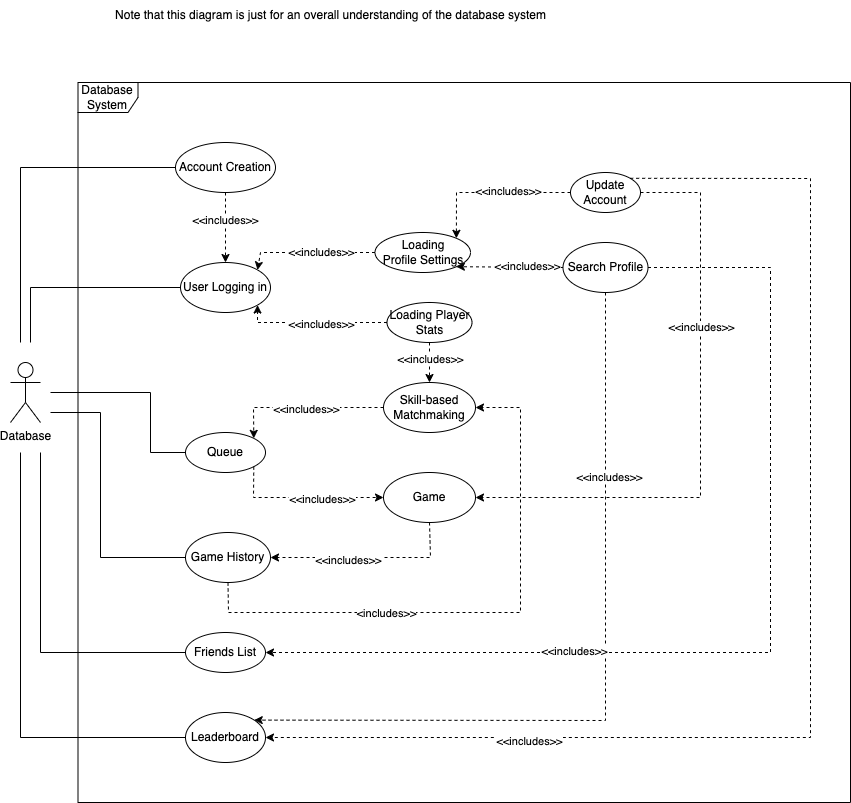

The diagram above was exported from draw.io. Its source (the exported page's mxGraphModel, read from the mxfile embedded in the PNG):
<mxGraphModel dx="1382" dy="855" grid="1" gridSize="10" guides="1" tooltips="1" connect="1" arrows="1" fold="1" page="1" pageScale="1" pageWidth="850" pageHeight="1100" background="#ffffff" math="0" shadow="0">
  <root>
    <mxCell id="0" />
    <mxCell id="1" parent="0" />
    <mxCell id="GFyyWT3UzMdkApOof-4x-3" value="Queue" style="ellipse;whiteSpace=wrap;html=1;" parent="1" vertex="1">
      <mxGeometry x="185" y="440" width="80" height="40" as="geometry" />
    </mxCell>
    <mxCell id="GFyyWT3UzMdkApOof-4x-4" value="User Logging in" style="ellipse;whiteSpace=wrap;html=1;" parent="1" vertex="1">
      <mxGeometry x="180" y="270" width="90" height="50" as="geometry" />
    </mxCell>
    <mxCell id="GFyyWT3UzMdkApOof-4x-5" value="Account Creation" style="ellipse;whiteSpace=wrap;html=1;" parent="1" vertex="1">
      <mxGeometry x="175" y="150" width="100" height="50" as="geometry" />
    </mxCell>
    <mxCell id="GFyyWT3UzMdkApOof-4x-6" value="Note that this diagram is just for an overall understanding of the database system" style="text;html=1;align=center;verticalAlign=middle;resizable=0;points=[];autosize=1;strokeColor=none;fillColor=none;" parent="1" vertex="1">
      <mxGeometry x="105" y="8" width="450" height="30" as="geometry" />
    </mxCell>
    <mxCell id="GFyyWT3UzMdkApOof-4x-7" value="Loading&lt;div&gt;Profile Settings&lt;/div&gt;" style="ellipse;whiteSpace=wrap;html=1;" parent="1" vertex="1">
      <mxGeometry x="374.5" y="240" width="95.5" height="40" as="geometry" />
    </mxCell>
    <mxCell id="GFyyWT3UzMdkApOof-4x-8" value="Loading Player&lt;div&gt;Stats&lt;/div&gt;" style="ellipse;whiteSpace=wrap;html=1;" parent="1" vertex="1">
      <mxGeometry x="386.5" y="310" width="85" height="40" as="geometry" />
    </mxCell>
    <mxCell id="GFyyWT3UzMdkApOof-4x-10" value="Database" style="shape=umlActor;verticalLabelPosition=bottom;verticalAlign=top;html=1;outlineConnect=0;" parent="1" vertex="1">
      <mxGeometry x="10" y="370" width="30" height="60" as="geometry" />
    </mxCell>
    <mxCell id="GFyyWT3UzMdkApOof-4x-15" value="Skill-based&lt;div&gt;Matchmaking&lt;/div&gt;" style="ellipse;whiteSpace=wrap;html=1;" parent="1" vertex="1">
      <mxGeometry x="383" y="390" width="92" height="50" as="geometry" />
    </mxCell>
    <mxCell id="GFyyWT3UzMdkApOof-4x-16" value="Game" style="ellipse;whiteSpace=wrap;html=1;" parent="1" vertex="1">
      <mxGeometry x="383" y="480" width="92" height="50" as="geometry" />
    </mxCell>
    <mxCell id="GFyyWT3UzMdkApOof-4x-17" value="" style="endArrow=classic;html=1;rounded=0;entryX=1;entryY=0;entryDx=0;entryDy=0;exitX=0;exitY=0.5;exitDx=0;exitDy=0;dashed=1;" parent="1" source="GFyyWT3UzMdkApOof-4x-15" target="GFyyWT3UzMdkApOof-4x-3" edge="1">
      <mxGeometry width="50" height="50" relative="1" as="geometry">
        <mxPoint x="300" y="400" as="sourcePoint" />
        <mxPoint x="350" y="350" as="targetPoint" />
        <Array as="points">
          <mxPoint x="253" y="415" />
        </Array>
      </mxGeometry>
    </mxCell>
    <mxCell id="GFyyWT3UzMdkApOof-4x-18" value="&amp;lt;&amp;lt;includes&amp;gt;&amp;gt;" style="edgeLabel;html=1;align=center;verticalAlign=middle;resizable=0;points=[];" parent="GFyyWT3UzMdkApOof-4x-17" vertex="1" connectable="0">
      <mxGeometry x="-0.0286" y="1" relative="1" as="geometry">
        <mxPoint as="offset" />
      </mxGeometry>
    </mxCell>
    <mxCell id="GFyyWT3UzMdkApOof-4x-19" value="" style="endArrow=classic;html=1;rounded=0;entryX=1;entryY=0;entryDx=0;entryDy=0;exitX=0;exitY=0.5;exitDx=0;exitDy=0;dashed=1;" parent="1" source="GFyyWT3UzMdkApOof-4x-7" target="GFyyWT3UzMdkApOof-4x-4" edge="1">
      <mxGeometry width="50" height="50" relative="1" as="geometry">
        <mxPoint x="360" y="320" as="sourcePoint" />
        <mxPoint x="410" y="270" as="targetPoint" />
        <Array as="points">
          <mxPoint x="260" y="260" />
        </Array>
      </mxGeometry>
    </mxCell>
    <mxCell id="GFyyWT3UzMdkApOof-4x-20" value="&amp;lt;&amp;lt;includes&amp;gt;&amp;gt;" style="edgeLabel;html=1;align=center;verticalAlign=middle;resizable=0;points=[];" parent="GFyyWT3UzMdkApOof-4x-19" vertex="1" connectable="0">
      <mxGeometry x="-0.1936" y="-1" relative="1" as="geometry">
        <mxPoint as="offset" />
      </mxGeometry>
    </mxCell>
    <mxCell id="GFyyWT3UzMdkApOof-4x-23" value="" style="endArrow=classic;html=1;rounded=0;exitX=0;exitY=0.5;exitDx=0;exitDy=0;entryX=1;entryY=1;entryDx=0;entryDy=0;dashed=1;" parent="1" source="GFyyWT3UzMdkApOof-4x-8" target="GFyyWT3UzMdkApOof-4x-4" edge="1">
      <mxGeometry width="50" height="50" relative="1" as="geometry">
        <mxPoint x="30" y="400" as="sourcePoint" />
        <mxPoint x="80" y="350" as="targetPoint" />
        <Array as="points">
          <mxPoint x="257" y="330" />
        </Array>
      </mxGeometry>
    </mxCell>
    <mxCell id="GFyyWT3UzMdkApOof-4x-24" value="&amp;lt;&amp;lt;includes&amp;gt;&amp;gt;" style="edgeLabel;html=1;align=center;verticalAlign=middle;resizable=0;points=[];" parent="GFyyWT3UzMdkApOof-4x-23" vertex="1" connectable="0">
      <mxGeometry x="-0.1001" y="1" relative="1" as="geometry">
        <mxPoint as="offset" />
      </mxGeometry>
    </mxCell>
    <mxCell id="GFyyWT3UzMdkApOof-4x-25" value="" style="endArrow=classic;html=1;rounded=0;exitX=1;exitY=1;exitDx=0;exitDy=0;dashed=1;entryX=0;entryY=0.5;entryDx=0;entryDy=0;" parent="1" source="GFyyWT3UzMdkApOof-4x-3" target="GFyyWT3UzMdkApOof-4x-16" edge="1">
      <mxGeometry width="50" height="50" relative="1" as="geometry">
        <mxPoint x="310" y="580" as="sourcePoint" />
        <mxPoint x="360" y="560" as="targetPoint" />
        <Array as="points">
          <mxPoint x="253" y="505" />
        </Array>
      </mxGeometry>
    </mxCell>
    <mxCell id="GFyyWT3UzMdkApOof-4x-27" value="&amp;lt;&amp;lt;includes&amp;gt;&amp;gt;" style="edgeLabel;html=1;align=center;verticalAlign=middle;resizable=0;points=[];" parent="GFyyWT3UzMdkApOof-4x-25" vertex="1" connectable="0">
      <mxGeometry x="0.2347" y="-1" relative="1" as="geometry">
        <mxPoint as="offset" />
      </mxGeometry>
    </mxCell>
    <mxCell id="GFyyWT3UzMdkApOof-4x-29" value="Leaderboard" style="ellipse;whiteSpace=wrap;html=1;" parent="1" vertex="1">
      <mxGeometry x="185" y="720" width="80" height="50" as="geometry" />
    </mxCell>
    <mxCell id="GFyyWT3UzMdkApOof-4x-30" value="Update Account" style="ellipse;whiteSpace=wrap;html=1;" parent="1" vertex="1">
      <mxGeometry x="570" y="180" width="70" height="40" as="geometry" />
    </mxCell>
    <mxCell id="GFyyWT3UzMdkApOof-4x-31" value="Search Profile" style="ellipse;whiteSpace=wrap;html=1;" parent="1" vertex="1">
      <mxGeometry x="562.5" y="250" width="85" height="50" as="geometry" />
    </mxCell>
    <mxCell id="auevrJgHh7w3_28Tty_4-2" value="" style="endArrow=classic;html=1;rounded=0;entryX=1;entryY=1;entryDx=0;entryDy=0;exitX=0;exitY=0.5;exitDx=0;exitDy=0;dashed=1;" edge="1" parent="1" source="GFyyWT3UzMdkApOof-4x-31" target="GFyyWT3UzMdkApOof-4x-7">
      <mxGeometry width="50" height="50" relative="1" as="geometry">
        <mxPoint x="570" y="410" as="sourcePoint" />
        <mxPoint x="620" y="360" as="targetPoint" />
      </mxGeometry>
    </mxCell>
    <mxCell id="auevrJgHh7w3_28Tty_4-3" value="&amp;lt;&amp;lt;includes&amp;gt;&amp;gt;" style="edgeLabel;html=1;align=center;verticalAlign=middle;resizable=0;points=[];" vertex="1" connectable="0" parent="auevrJgHh7w3_28Tty_4-2">
      <mxGeometry x="-0.3195" y="-1" relative="1" as="geometry">
        <mxPoint as="offset" />
      </mxGeometry>
    </mxCell>
    <mxCell id="auevrJgHh7w3_28Tty_4-4" value="" style="endArrow=classic;html=1;rounded=0;exitX=0;exitY=0.5;exitDx=0;exitDy=0;entryX=1;entryY=0;entryDx=0;entryDy=0;dashed=1;" edge="1" parent="1" source="GFyyWT3UzMdkApOof-4x-30" target="GFyyWT3UzMdkApOof-4x-7">
      <mxGeometry width="50" height="50" relative="1" as="geometry">
        <mxPoint x="460" y="200" as="sourcePoint" />
        <mxPoint x="510" y="150" as="targetPoint" />
        <Array as="points">
          <mxPoint x="456" y="200" />
        </Array>
      </mxGeometry>
    </mxCell>
    <mxCell id="auevrJgHh7w3_28Tty_4-5" value="&amp;lt;&amp;lt;includes&amp;gt;&amp;gt;" style="edgeLabel;html=1;align=center;verticalAlign=middle;resizable=0;points=[];" vertex="1" connectable="0" parent="auevrJgHh7w3_28Tty_4-4">
      <mxGeometry x="-0.2282" y="-2" relative="1" as="geometry">
        <mxPoint as="offset" />
      </mxGeometry>
    </mxCell>
    <mxCell id="auevrJgHh7w3_28Tty_4-6" value="" style="endArrow=classic;html=1;rounded=0;exitX=0.5;exitY=1;exitDx=0;exitDy=0;entryX=1;entryY=0;entryDx=0;entryDy=0;dashed=1;" edge="1" parent="1" source="GFyyWT3UzMdkApOof-4x-31" target="GFyyWT3UzMdkApOof-4x-29">
      <mxGeometry width="50" height="50" relative="1" as="geometry">
        <mxPoint x="570" y="430" as="sourcePoint" />
        <mxPoint x="620" y="380" as="targetPoint" />
        <Array as="points">
          <mxPoint x="605" y="728" />
        </Array>
      </mxGeometry>
    </mxCell>
    <mxCell id="auevrJgHh7w3_28Tty_4-7" value="&amp;lt;&amp;lt;includes&amp;gt;&amp;gt;" style="edgeLabel;html=1;align=center;verticalAlign=middle;resizable=0;points=[];" vertex="1" connectable="0" parent="auevrJgHh7w3_28Tty_4-6">
      <mxGeometry x="-0.5279" y="3" relative="1" as="geometry">
        <mxPoint as="offset" />
      </mxGeometry>
    </mxCell>
    <mxCell id="auevrJgHh7w3_28Tty_4-8" value="" style="endArrow=classic;html=1;rounded=0;exitX=1;exitY=0.5;exitDx=0;exitDy=0;entryX=1;entryY=0.5;entryDx=0;entryDy=0;dashed=1;" edge="1" parent="1" source="GFyyWT3UzMdkApOof-4x-30" target="GFyyWT3UzMdkApOof-4x-16">
      <mxGeometry width="50" height="50" relative="1" as="geometry">
        <mxPoint x="730" y="220" as="sourcePoint" />
        <mxPoint x="780" y="170" as="targetPoint" />
        <Array as="points">
          <mxPoint x="700" y="200" />
          <mxPoint x="700" y="505" />
        </Array>
      </mxGeometry>
    </mxCell>
    <mxCell id="auevrJgHh7w3_28Tty_4-9" value="&amp;lt;&amp;lt;includes&amp;gt;&amp;gt;" style="edgeLabel;html=1;align=center;verticalAlign=middle;resizable=0;points=[];" vertex="1" connectable="0" parent="auevrJgHh7w3_28Tty_4-8">
      <mxGeometry x="-0.3382" relative="1" as="geometry">
        <mxPoint as="offset" />
      </mxGeometry>
    </mxCell>
    <mxCell id="auevrJgHh7w3_28Tty_4-10" value="" style="endArrow=classic;html=1;rounded=0;exitX=0.5;exitY=1;exitDx=0;exitDy=0;entryX=0.5;entryY=0;entryDx=0;entryDy=0;dashed=1;" edge="1" parent="1" source="GFyyWT3UzMdkApOof-4x-5" target="GFyyWT3UzMdkApOof-4x-4">
      <mxGeometry width="50" height="50" relative="1" as="geometry">
        <mxPoint x="110" y="290" as="sourcePoint" />
        <mxPoint x="160" y="240" as="targetPoint" />
      </mxGeometry>
    </mxCell>
    <mxCell id="auevrJgHh7w3_28Tty_4-11" value="&amp;lt;&amp;lt;includes&amp;gt;&amp;gt;" style="edgeLabel;html=1;align=center;verticalAlign=middle;resizable=0;points=[];" vertex="1" connectable="0" parent="auevrJgHh7w3_28Tty_4-10">
      <mxGeometry x="-0.2219" y="-1" relative="1" as="geometry">
        <mxPoint as="offset" />
      </mxGeometry>
    </mxCell>
    <mxCell id="auevrJgHh7w3_28Tty_4-12" value="Friends List" style="ellipse;whiteSpace=wrap;html=1;" vertex="1" parent="1">
      <mxGeometry x="185" y="640" width="80" height="40" as="geometry" />
    </mxCell>
    <mxCell id="auevrJgHh7w3_28Tty_4-13" value="" style="endArrow=classic;html=1;rounded=0;exitX=1;exitY=0.5;exitDx=0;exitDy=0;entryX=1;entryY=0.5;entryDx=0;entryDy=0;dashed=1;" edge="1" parent="1" source="GFyyWT3UzMdkApOof-4x-31" target="auevrJgHh7w3_28Tty_4-12">
      <mxGeometry width="50" height="50" relative="1" as="geometry">
        <mxPoint x="620" y="570" as="sourcePoint" />
        <mxPoint x="670" y="520" as="targetPoint" />
        <Array as="points">
          <mxPoint x="770" y="275" />
          <mxPoint x="770" y="660" />
        </Array>
      </mxGeometry>
    </mxCell>
    <mxCell id="auevrJgHh7w3_28Tty_4-14" value="&amp;lt;&amp;lt;includes&amp;gt;&amp;gt;" style="edgeLabel;html=1;align=center;verticalAlign=middle;resizable=0;points=[];" vertex="1" connectable="0" parent="auevrJgHh7w3_28Tty_4-13">
      <mxGeometry x="0.3914" y="-2" relative="1" as="geometry">
        <mxPoint as="offset" />
      </mxGeometry>
    </mxCell>
    <mxCell id="auevrJgHh7w3_28Tty_4-15" value="Game History" style="ellipse;whiteSpace=wrap;html=1;" vertex="1" parent="1">
      <mxGeometry x="185" y="540" width="85" height="50" as="geometry" />
    </mxCell>
    <mxCell id="auevrJgHh7w3_28Tty_4-16" value="" style="endArrow=classic;html=1;rounded=0;exitX=0.5;exitY=1;exitDx=0;exitDy=0;entryX=1;entryY=0.5;entryDx=0;entryDy=0;dashed=1;" edge="1" parent="1" source="GFyyWT3UzMdkApOof-4x-16" target="auevrJgHh7w3_28Tty_4-15">
      <mxGeometry width="50" height="50" relative="1" as="geometry">
        <mxPoint x="440" y="610" as="sourcePoint" />
        <mxPoint x="490" y="560" as="targetPoint" />
        <Array as="points">
          <mxPoint x="430" y="565" />
        </Array>
      </mxGeometry>
    </mxCell>
    <mxCell id="auevrJgHh7w3_28Tty_4-17" value="&amp;lt;&amp;lt;includes&amp;gt;&amp;gt;" style="edgeLabel;html=1;align=center;verticalAlign=middle;resizable=0;points=[];" vertex="1" connectable="0" parent="auevrJgHh7w3_28Tty_4-16">
      <mxGeometry x="0.2046" y="2" relative="1" as="geometry">
        <mxPoint as="offset" />
      </mxGeometry>
    </mxCell>
    <mxCell id="auevrJgHh7w3_28Tty_4-18" value="" style="endArrow=classic;html=1;rounded=0;exitX=0.5;exitY=1;exitDx=0;exitDy=0;entryX=1;entryY=0.5;entryDx=0;entryDy=0;dashed=1;" edge="1" parent="1" source="auevrJgHh7w3_28Tty_4-15" target="GFyyWT3UzMdkApOof-4x-15">
      <mxGeometry width="50" height="50" relative="1" as="geometry">
        <mxPoint x="340" y="630" as="sourcePoint" />
        <mxPoint x="390" y="580" as="targetPoint" />
        <Array as="points">
          <mxPoint x="228" y="620" />
          <mxPoint x="520" y="620" />
          <mxPoint x="520" y="415" />
        </Array>
      </mxGeometry>
    </mxCell>
    <mxCell id="auevrJgHh7w3_28Tty_4-19" value="&amp;lt;includes&amp;gt;&amp;gt;" style="edgeLabel;html=1;align=center;verticalAlign=middle;resizable=0;points=[];" vertex="1" connectable="0" parent="auevrJgHh7w3_28Tty_4-18">
      <mxGeometry x="-0.3478" relative="1" as="geometry">
        <mxPoint x="1" as="offset" />
      </mxGeometry>
    </mxCell>
    <mxCell id="auevrJgHh7w3_28Tty_4-20" value="" style="endArrow=classic;html=1;rounded=0;exitX=0.5;exitY=1;exitDx=0;exitDy=0;entryX=0.5;entryY=0;entryDx=0;entryDy=0;dashed=1;" edge="1" parent="1" source="GFyyWT3UzMdkApOof-4x-8" target="GFyyWT3UzMdkApOof-4x-15">
      <mxGeometry width="50" height="50" relative="1" as="geometry">
        <mxPoint x="490" y="370" as="sourcePoint" />
        <mxPoint x="540" y="320" as="targetPoint" />
      </mxGeometry>
    </mxCell>
    <mxCell id="auevrJgHh7w3_28Tty_4-21" value="&amp;lt;&amp;lt;includes&amp;gt;&amp;gt;" style="edgeLabel;html=1;align=center;verticalAlign=middle;resizable=0;points=[];" vertex="1" connectable="0" parent="auevrJgHh7w3_28Tty_4-20">
      <mxGeometry x="-0.1726" relative="1" as="geometry">
        <mxPoint as="offset" />
      </mxGeometry>
    </mxCell>
    <mxCell id="auevrJgHh7w3_28Tty_4-22" value="" style="endArrow=classic;html=1;rounded=0;exitX=1;exitY=0;exitDx=0;exitDy=0;entryX=1;entryY=0.5;entryDx=0;entryDy=0;dashed=1;" edge="1" parent="1" source="GFyyWT3UzMdkApOof-4x-30" target="GFyyWT3UzMdkApOof-4x-29">
      <mxGeometry width="50" height="50" relative="1" as="geometry">
        <mxPoint x="720" y="230" as="sourcePoint" />
        <mxPoint x="770" y="180" as="targetPoint" />
        <Array as="points">
          <mxPoint x="810" y="186" />
          <mxPoint x="810" y="745" />
        </Array>
      </mxGeometry>
    </mxCell>
    <mxCell id="auevrJgHh7w3_28Tty_4-23" value="&amp;lt;&amp;lt;includes&amp;gt;&amp;gt;" style="edgeLabel;html=1;align=center;verticalAlign=middle;resizable=0;points=[];" vertex="1" connectable="0" parent="auevrJgHh7w3_28Tty_4-22">
      <mxGeometry x="0.5892" y="3" relative="1" as="geometry">
        <mxPoint as="offset" />
      </mxGeometry>
    </mxCell>
    <mxCell id="auevrJgHh7w3_28Tty_4-26" value="Database System" style="shape=umlFrame;whiteSpace=wrap;html=1;pointerEvents=0;" vertex="1" parent="1">
      <mxGeometry x="77.5" y="90" width="772.5" height="720" as="geometry" />
    </mxCell>
    <mxCell id="auevrJgHh7w3_28Tty_4-28" value="" style="endArrow=none;html=1;rounded=0;entryX=0;entryY=0.5;entryDx=0;entryDy=0;" edge="1" parent="1" target="GFyyWT3UzMdkApOof-4x-5">
      <mxGeometry width="50" height="50" relative="1" as="geometry">
        <mxPoint x="20" y="350" as="sourcePoint" />
        <mxPoint x="80" y="220" as="targetPoint" />
        <Array as="points">
          <mxPoint x="20" y="175" />
        </Array>
      </mxGeometry>
    </mxCell>
    <mxCell id="auevrJgHh7w3_28Tty_4-29" value="" style="endArrow=none;html=1;rounded=0;entryX=0;entryY=0.5;entryDx=0;entryDy=0;" edge="1" parent="1" target="GFyyWT3UzMdkApOof-4x-4">
      <mxGeometry width="50" height="50" relative="1" as="geometry">
        <mxPoint x="30" y="350" as="sourcePoint" />
        <mxPoint x="-10" y="200" as="targetPoint" />
        <Array as="points">
          <mxPoint x="30" y="295" />
        </Array>
      </mxGeometry>
    </mxCell>
    <mxCell id="auevrJgHh7w3_28Tty_4-30" value="" style="endArrow=none;html=1;rounded=0;entryX=0;entryY=0.5;entryDx=0;entryDy=0;" edge="1" parent="1" target="GFyyWT3UzMdkApOof-4x-3">
      <mxGeometry width="50" height="50" relative="1" as="geometry">
        <mxPoint x="50" y="400" as="sourcePoint" />
        <mxPoint x="190" y="340" as="targetPoint" />
        <Array as="points">
          <mxPoint x="150" y="400" />
          <mxPoint x="150" y="460" />
        </Array>
      </mxGeometry>
    </mxCell>
    <mxCell id="auevrJgHh7w3_28Tty_4-31" value="" style="endArrow=none;html=1;rounded=0;entryX=0;entryY=0.5;entryDx=0;entryDy=0;" edge="1" parent="1" target="auevrJgHh7w3_28Tty_4-15">
      <mxGeometry width="50" height="50" relative="1" as="geometry">
        <mxPoint x="50" y="420" as="sourcePoint" />
        <mxPoint x="-80" y="520" as="targetPoint" />
        <Array as="points">
          <mxPoint x="100" y="420" />
          <mxPoint x="100" y="565" />
        </Array>
      </mxGeometry>
    </mxCell>
    <mxCell id="auevrJgHh7w3_28Tty_4-32" value="" style="endArrow=none;html=1;rounded=0;entryX=0;entryY=0.5;entryDx=0;entryDy=0;" edge="1" parent="1" target="auevrJgHh7w3_28Tty_4-12">
      <mxGeometry width="50" height="50" relative="1" as="geometry">
        <mxPoint x="40" y="460" as="sourcePoint" />
        <mxPoint x="170" y="630" as="targetPoint" />
        <Array as="points">
          <mxPoint x="40" y="660" />
        </Array>
      </mxGeometry>
    </mxCell>
    <mxCell id="auevrJgHh7w3_28Tty_4-33" value="" style="endArrow=none;html=1;rounded=0;entryX=0;entryY=0.5;entryDx=0;entryDy=0;" edge="1" parent="1" target="GFyyWT3UzMdkApOof-4x-29">
      <mxGeometry width="50" height="50" relative="1" as="geometry">
        <mxPoint x="20" y="460" as="sourcePoint" />
        <mxPoint x="170" y="720" as="targetPoint" />
        <Array as="points">
          <mxPoint x="20" y="745" />
        </Array>
      </mxGeometry>
    </mxCell>
  </root>
</mxGraphModel>